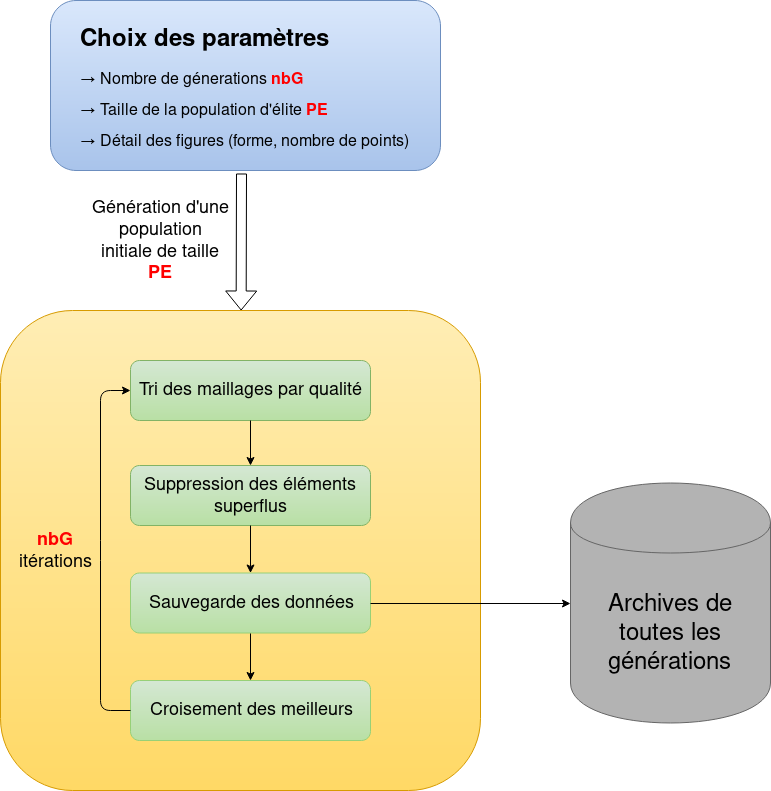

The diagram above was exported from draw.io. Its source (the exported page's mxGraphModel, read from the mxfile embedded in the PNG):
<mxGraphModel dx="1394" dy="800" grid="1" gridSize="10" guides="1" tooltips="1" connect="1" arrows="1" fold="1" page="1" pageScale="1" pageWidth="850" pageHeight="1100" math="0" shadow="0">
  <root>
    <mxCell id="0" />
    <mxCell id="1" parent="0" />
    <mxCell id="zwXBdLx2FVr_8aQimTmQ-1" value="" style="rounded=1;whiteSpace=wrap;html=1;fillColor=#dae8fc;strokeColor=#6c8ebf;gradientColor=#A9C4EB;gradientDirection=south;" parent="1" vertex="1">
      <mxGeometry x="90" y="20" width="390" height="170" as="geometry" />
    </mxCell>
    <mxCell id="zwXBdLx2FVr_8aQimTmQ-2" value="" style="shape=cylinder;whiteSpace=wrap;html=1;boundedLbl=1;backgroundOutline=1;fillColor=#B3B3B3;strokeColor=#666666;fontColor=#333333;" parent="1" vertex="1">
      <mxGeometry x="610" y="502.5" width="200" height="240" as="geometry" />
    </mxCell>
    <mxCell id="zwXBdLx2FVr_8aQimTmQ-3" value="" style="rounded=1;whiteSpace=wrap;html=1;fillColor=#FFEEB5;strokeColor=#d79b00;gradientColor=#FFD966;gradientDirection=south;" parent="1" vertex="1">
      <mxGeometry x="40" y="330" width="480" height="480" as="geometry" />
    </mxCell>
    <mxCell id="zwXBdLx2FVr_8aQimTmQ-4" value="&lt;h1&gt;Choix des paramètres&lt;font style=&quot;font-size: 14px&quot;&gt;&lt;br&gt;&lt;/font&gt;&lt;/h1&gt;&lt;p&gt;&lt;font size=&quot;3&quot;&gt;→ Nombre de génerations &lt;font color=&quot;#FF0000&quot;&gt;&lt;b&gt;nbG&lt;/b&gt;&lt;/font&gt;&lt;/font&gt;&lt;/p&gt;&lt;p&gt;&lt;font size=&quot;3&quot;&gt;→ Taille de la population d'élite &lt;font color=&quot;#FF0000&quot;&gt;&lt;b&gt;PE&lt;/b&gt;&lt;/font&gt;&lt;/font&gt;&lt;/p&gt;&lt;p&gt;&lt;font size=&quot;3&quot;&gt;→ Détail des figures (forme, nombre de points)&lt;/font&gt;&lt;br&gt;&lt;/p&gt;" style="text;html=1;spacing=5;spacingTop=-20;whiteSpace=wrap;overflow=hidden;rounded=0;direction=west;" parent="1" vertex="1">
      <mxGeometry x="115" y="40" width="340" height="150" as="geometry" />
    </mxCell>
    <mxCell id="zwXBdLx2FVr_8aQimTmQ-5" value="" style="shape=flexArrow;endArrow=classic;html=1;" parent="1" target="zwXBdLx2FVr_8aQimTmQ-3" edge="1">
      <mxGeometry width="50" height="50" relative="1" as="geometry">
        <mxPoint x="281" y="193" as="sourcePoint" />
        <mxPoint x="310" y="220" as="targetPoint" />
      </mxGeometry>
    </mxCell>
    <mxCell id="zwXBdLx2FVr_8aQimTmQ-6" value="&lt;font style=&quot;font-size: 18px&quot;&gt;Génération d'une population initiale de taille &lt;font color=&quot;#FF0000&quot;&gt;&lt;b&gt;PE&lt;/b&gt;&lt;/font&gt;&lt;br&gt;&lt;/font&gt;" style="text;html=1;strokeColor=none;fillColor=none;align=center;verticalAlign=middle;whiteSpace=wrap;rounded=0;" parent="1" vertex="1">
      <mxGeometry x="130" y="205" width="140" height="110" as="geometry" />
    </mxCell>
    <mxCell id="zwXBdLx2FVr_8aQimTmQ-7" value="&lt;font style=&quot;font-size: 18px&quot;&gt;Tri des maillages par qualité&lt;br&gt;&lt;/font&gt;" style="rounded=1;whiteSpace=wrap;html=1;fillColor=#D5E8D4;strokeColor=#82b366;gradientColor=#B9E0A5;" parent="1" vertex="1">
      <mxGeometry x="170" y="380" width="240" height="60" as="geometry" />
    </mxCell>
    <mxCell id="zwXBdLx2FVr_8aQimTmQ-8" value="&lt;font style=&quot;font-size: 18px&quot;&gt;Sauvegarde des données&lt;/font&gt;" style="rounded=1;whiteSpace=wrap;html=1;fillColor=#D5E8D4;gradientColor=#B9E0A5;strokeColor=#97D077;" parent="1" vertex="1">
      <mxGeometry x="170" y="592.5" width="240" height="60" as="geometry" />
    </mxCell>
    <mxCell id="zwXBdLx2FVr_8aQimTmQ-9" value="&lt;font style=&quot;font-size: 18px&quot;&gt;Croisement des meilleurs&lt;/font&gt;" style="rounded=1;whiteSpace=wrap;html=1;fillColor=#D5E8D4;gradientColor=#B9E0A5;strokeColor=#97D077;" parent="1" vertex="1">
      <mxGeometry x="170" y="700" width="240" height="60" as="geometry" />
    </mxCell>
    <mxCell id="zwXBdLx2FVr_8aQimTmQ-10" value="&lt;font style=&quot;font-size: 18px&quot;&gt;Suppression des éléments superflus&lt;/font&gt;" style="rounded=1;whiteSpace=wrap;html=1;fillColor=#d5e8d4;strokeColor=#82b366;gradientColor=#B9E0A5;" parent="1" vertex="1">
      <mxGeometry x="170" y="485" width="240" height="60" as="geometry" />
    </mxCell>
    <mxCell id="zwXBdLx2FVr_8aQimTmQ-13" value="&lt;font style=&quot;font-size: 18px&quot;&gt;&lt;font color=&quot;#FF0000&quot;&gt;&lt;b&gt;nbG&lt;/b&gt;&lt;/font&gt; itérations&lt;/font&gt;" style="text;html=1;strokeColor=none;fillColor=none;align=center;verticalAlign=middle;whiteSpace=wrap;rounded=0;fontSize=16;" parent="1" vertex="1">
      <mxGeometry x="60" y="530" width="70" height="80" as="geometry" />
    </mxCell>
    <mxCell id="zwXBdLx2FVr_8aQimTmQ-14" value="&lt;font style=&quot;font-size: 24px&quot;&gt;Archives de toutes les générations&lt;br&gt;&lt;/font&gt;" style="text;html=1;strokeColor=none;fillColor=none;align=center;verticalAlign=middle;whiteSpace=wrap;rounded=0;" parent="1" vertex="1">
      <mxGeometry x="630" y="587.5" width="160" height="130" as="geometry" />
    </mxCell>
    <mxCell id="raBy2I5FjKe81ypvziTx-1" value="" style="endArrow=classic;html=1;exitX=0.5;exitY=1;exitDx=0;exitDy=0;" edge="1" parent="1" source="zwXBdLx2FVr_8aQimTmQ-7" target="zwXBdLx2FVr_8aQimTmQ-10">
      <mxGeometry width="50" height="50" relative="1" as="geometry">
        <mxPoint x="40" y="880" as="sourcePoint" />
        <mxPoint x="90" y="830" as="targetPoint" />
      </mxGeometry>
    </mxCell>
    <mxCell id="raBy2I5FjKe81ypvziTx-2" value="" style="endArrow=classic;html=1;exitX=0.5;exitY=1;exitDx=0;exitDy=0;" edge="1" parent="1" source="zwXBdLx2FVr_8aQimTmQ-10" target="zwXBdLx2FVr_8aQimTmQ-8">
      <mxGeometry width="50" height="50" relative="1" as="geometry">
        <mxPoint x="30" y="960" as="sourcePoint" />
        <mxPoint x="80" y="910" as="targetPoint" />
      </mxGeometry>
    </mxCell>
    <mxCell id="raBy2I5FjKe81ypvziTx-3" value="" style="endArrow=classic;html=1;exitX=0.5;exitY=1;exitDx=0;exitDy=0;" edge="1" parent="1" source="zwXBdLx2FVr_8aQimTmQ-8" target="zwXBdLx2FVr_8aQimTmQ-9">
      <mxGeometry width="50" height="50" relative="1" as="geometry">
        <mxPoint x="20" y="1040" as="sourcePoint" />
        <mxPoint x="70" y="990" as="targetPoint" />
      </mxGeometry>
    </mxCell>
    <mxCell id="raBy2I5FjKe81ypvziTx-4" value="" style="endArrow=classic;html=1;entryX=0;entryY=0.5;entryDx=0;entryDy=0;exitX=0;exitY=0.5;exitDx=0;exitDy=0;" edge="1" parent="1" source="zwXBdLx2FVr_8aQimTmQ-9" target="zwXBdLx2FVr_8aQimTmQ-7">
      <mxGeometry width="50" height="50" relative="1" as="geometry">
        <mxPoint x="10" y="1120" as="sourcePoint" />
        <mxPoint x="60" y="1070" as="targetPoint" />
        <Array as="points">
          <mxPoint x="140" y="730" />
          <mxPoint x="140" y="570" />
          <mxPoint x="140" y="410" />
        </Array>
      </mxGeometry>
    </mxCell>
    <mxCell id="raBy2I5FjKe81ypvziTx-5" value="" style="endArrow=classic;html=1;entryX=0;entryY=0.5;entryDx=0;entryDy=0;exitX=1;exitY=0.5;exitDx=0;exitDy=0;" edge="1" parent="1" source="zwXBdLx2FVr_8aQimTmQ-8" target="zwXBdLx2FVr_8aQimTmQ-2">
      <mxGeometry width="50" height="50" relative="1" as="geometry">
        <mxPoint x="40" y="880" as="sourcePoint" />
        <mxPoint x="90" y="830" as="targetPoint" />
      </mxGeometry>
    </mxCell>
  </root>
</mxGraphModel>